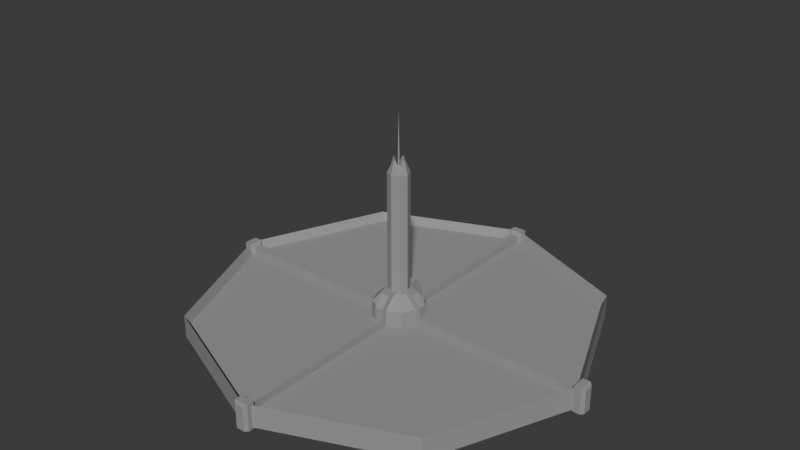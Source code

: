 # Source: Arktol.blend  (saved by Blender 4.3.34; exported with 4.5.12 LTS)
import bpy
from mathutils import Matrix  # noqa: F401  (used for matrix-valued properties, if any)

bpy.ops.wm.read_factory_settings(use_empty=True)
scene = bpy.context.scene
scene.name = 'Scene'

# ---- collections
col_collection = bpy.data.collections.new('Collection'); scene.collection.children.link(col_collection)

# ---- materials (node trees are filled in below, after node groups)
mat_material_001 = bpy.data.materials.new('Material.001')

# ---- material node trees
mat_material_001.use_nodes = True; mat_material_001.node_tree.nodes.clear()
_N = mat_material_001.node_tree.nodes; _L = mat_material_001.node_tree.links
n0 = _N.new('ShaderNodeBsdfPrincipled'); n0.name = 'Principled BSDF'; n0.location = (10, 300)
n0.inputs[0].default_value = (0.3054, 0.3054, 0.3054, 1.0)
n0.inputs[2].default_value = 1.0
n1 = _N.new('ShaderNodeOutputMaterial'); n1.name = 'Material Output'; n1.location = (300, 300)
_L.new(n0.outputs[0], n1.inputs[0])
n1.is_active_output = True

# ---- world
world_world = bpy.data.worlds.new('World'); scene.world = world_world
world_world.use_nodes = True; world_world.node_tree.nodes.clear()
_N = world_world.node_tree.nodes; _L = world_world.node_tree.links
n0 = _N.new('ShaderNodeOutputWorld'); n0.name = 'World Output'; n0.location = (300, 300)
n1 = _N.new('ShaderNodeBackground'); n1.name = 'Background'; n1.location = (10, 300)
n1.inputs[0].default_value = (0.05088, 0.05088, 0.05088, 1.0)
_L.new(n1.outputs[0], n0.inputs[0])
n0.is_active_output = True
world_world.color = (0.05088, 0.05088, 0.05088)
world_world.sun_shadow_jitter_overblur = 0.0

# ---- meshes
me_cylinder = bpy.data.meshes.new('Cylinder')
me_cylinder.from_pydata([(-7.701e-09, 1.675, -2.983), (-7.701e-09, 0.1891, 23.34), (1.182, 1.185, -2.983), (0.1119, 0.1427, 23.34), (1.672, 0.003114, -2.983), (0.1854, -0.04868, 23.34), (1.182, -1.179, -2.983), (0.1537, -0.1192, 23.34), (-7.701e-09, -1.669, -2.983), (-7.701e-09, -0.1829, 23.34), (-1.182, -1.179, -2.983), (-0.1315, -0.1284, 23.34), (-1.672, 0.003114, -2.983), (-0.186, 0.003114, 23.34), (-1.182, 1.185, -2.983), (-0.1315, 0.1346, 23.34), (0.9358, 0.3135, 24.03), (1.004, 0.003114, 24.3), (0.9358, -0.34, 24.03), (-0.9358, -0.34, 24.03), (-1.004, 0.003114, 24.3), (-0.9358, 0.3054, 24.03), (-6.707e-09, 1.119, 24.3), (0.3369, 0.9563, 24.03), (0.3369, -0.9501, 24.03), (-6.707e-09, -1.113, 24.3), (-0.3369, -0.9501, 24.03), (-0.3369, 0.9563, 24.03), (1.182, 1.185, 22.18), (-7.701e-09, 1.675, 22.18), (1.672, -0.09047, 22.18), (1.182, -1.179, 22.18), (-7.701e-09, -1.669, 22.18), (-1.182, -1.179, 22.18), (-1.672, 0.003114, 22.18), (-1.182, 1.185, 22.18), (0.0002104, -0.001198, 31.27), (0.0, 4.0, -2.1), (0.0, 4.0, 1.5), (2.828, 2.828, -2.1), (2.828, 2.828, 1.5), (4.0, 0.0, -2.1), (4.0, 0.0, 1.5), (2.828, -2.828, -2.1), (2.828, -2.828, 1.5), (0.0, -4.0, -2.1), (0.0, -4.0, 1.5), (-2.828, -2.828, -2.1), (-2.828, -2.828, 1.5), (-4.0, 0.0, -2.1), (-4.0, 0.0, 1.5), (-2.828, 2.828, -2.1), (-2.828, 2.828, 1.5), (1.937e-08, 2.08, 3.5), (1.471, 1.471, 3.5), (2.08, 0.0, 3.5), (1.471, -1.471, 3.5), (1.937e-08, -2.08, 3.5), (-1.471, -1.471, 3.5), (-2.08, 0.0, 3.5), (-1.471, 1.471, 3.5), (-3.974e-08, 31.5, -3.196), (-3.453e-08, 30.73, -1.101), (22.27, 22.27, -3.196), (21.73, 21.73, -1.101), (31.5, 1.589e-07, -3.196), (30.73, 1.589e-07, -1.101), (22.27, -22.27, -3.196), (21.73, -21.73, -1.101), (-3.974e-08, -31.5, -3.196), (-3.453e-08, -30.73, -1.101), (-22.27, -22.27, -3.196), (-21.73, -21.73, -1.101), (-31.5, 1.589e-07, -3.196), (-30.73, 1.589e-07, -1.101), (-22.27, 22.27, -3.196), (-21.73, 21.73, -1.101), (22.27, 22.27, 0.3739), (-3.974e-08, 31.5, 0.3739), (31.5, 1.589e-07, 0.3739), (22.27, -22.27, 0.3739), (-3.974e-08, -31.5, 0.3739), (-22.27, -22.27, 0.3739), (-31.5, 1.589e-07, 0.3739), (-22.27, 22.27, 0.3739), (-0.6912, -32.16, -3.464), (-0.6912, -32.16, 0.4364), (-0.6912, -30.06, -3.464), (-0.6912, -30.06, 0.1), (0.6912, -32.16, -3.464), (0.6912, -32.16, 0.4364), (0.6912, -30.06, -3.464), (0.6912, -30.06, 0.1), (-1.12, -30.53, -3.464), (-1.12, -31.7, -3.464), (-1.12, -31.7, 0.6364), (-1.12, -30.53, 0.6364), (1.12, -31.7, -3.464), (1.12, -30.53, -3.464), (1.12, -30.53, 0.6364), (1.12, -31.7, 0.6364), (-0.6912, -4.5, -3.464), (-0.6912, -4.5, 0.1), (0.6912, -4.5, -3.464), (0.6912, -4.5, 0.1), (-0.6912, -1.0, -3.464), (-0.6912, -1.0, -0.3545), (0.6912, -1.0, -3.464), (0.6912, -1.0, -0.3545), (-0.6912, -3.1, 3.7), (0.6912, -3.1, 3.7), (-0.6912, -1.0, 3.7), (0.6912, -1.0, 3.7), (0.6912, -4.5, 1.97), (-0.6912, -4.5, 1.97), (-0.6912, -1.0, 1.97), (0.6912, -1.0, 1.97), (32.62, -0.6912, -3.464), (32.62, -0.6912, 0.4364), (30.52, -0.6912, -3.464), (30.52, -0.6912, 0.1), (32.62, 0.6912, -3.464), (32.62, 0.6912, 0.4364), (30.52, 0.6912, -3.464), (30.52, 0.6912, 0.1), (30.98, -1.12, -3.464), (32.15, -1.12, -3.464), (32.15, -1.12, 0.6364), (30.98, -1.12, 0.6364), (32.15, 1.12, -3.464), (30.98, 1.12, -3.464), (30.98, 1.12, 0.6364), (32.15, 1.12, 0.6364), (4.5, -0.6912, -3.464), (4.5, -0.6912, 0.1), (4.5, 0.6912, -3.464), (4.5, 0.6912, 0.1), (1.0, -0.6912, -3.464), (1.0, -0.6912, -0.3545), (1.0, 0.6912, -3.464), (1.0, 0.6912, -0.3545), (3.1, -0.6912, 3.7), (3.1, 0.6912, 3.7), (1.0, -0.6912, 3.7), (1.0, 0.6912, 3.7), (4.5, 0.6912, 1.97), (4.5, -0.6912, 1.97), (1.0, -0.6912, 1.97), (1.0, 0.6912, 1.97), (0.6912, 32.16, -3.464), (0.6912, 32.16, 0.4364), (0.6912, 30.06, -3.464), (0.6912, 30.06, 0.1), (-0.6912, 32.16, -3.464), (-0.6912, 32.16, 0.4364), (-0.6912, 30.06, -3.464), (-0.6912, 30.06, 0.1), (1.12, 30.53, -3.464), (1.12, 31.7, -3.464), (1.12, 31.7, 0.6364), (1.12, 30.53, 0.6364), (-1.12, 31.7, -3.464), (-1.12, 30.53, -3.464), (-1.12, 30.53, 0.6364), (-1.12, 31.7, 0.6364), (0.6912, 4.5, -3.464), (0.6912, 4.5, 0.1), (-0.6912, 4.5, -3.464), (-0.6912, 4.5, 0.1), (0.6912, 1.0, -3.464), (0.6912, 1.0, -0.3545), (-0.6912, 1.0, -3.464), (-0.6912, 1.0, -0.3545), (0.6912, 3.1, 3.7), (-0.6912, 3.1, 3.7), (0.6912, 1.0, 3.7), (-0.6912, 1.0, 3.7), (-0.6912, 4.5, 1.97), (0.6912, 4.5, 1.97), (0.6912, 1.0, 1.97), (-0.6912, 1.0, 1.97), (-32.16, 0.6912, -3.464), (-32.16, 0.6912, 0.4364), (-30.06, 0.6912, -3.464), (-30.06, 0.6912, 0.1), (-32.16, -0.6912, -3.464), (-32.16, -0.6912, 0.4364), (-30.06, -0.6912, -3.464), (-30.06, -0.6912, 0.1), (-30.53, 1.12, -3.464), (-31.7, 1.12, -3.464), (-31.7, 1.12, 0.6364), (-30.53, 1.12, 0.6364), (-31.7, -1.12, -3.464), (-30.53, -1.12, -3.464), (-30.53, -1.12, 0.6364), (-31.7, -1.12, 0.6364), (-4.5, 0.6912, -3.464), (-4.5, 0.6912, 0.1), (-4.5, -0.6912, -3.464), (-4.5, -0.6912, 0.1), (-1.0, 0.6912, -3.464), (-1.0, 0.6912, -0.3545), (-1.0, -0.6912, -3.464), (-1.0, -0.6912, -0.3545), (-3.1, 0.6912, 3.7), (-3.1, -0.6912, 3.7), (-1.0, 0.6912, 3.7), (-1.0, -0.6912, 3.7), (-4.5, -0.6912, 1.97), (-4.5, 0.6912, 1.97), (-1.0, 0.6912, 1.97), (-1.0, -0.6912, 1.97)], [], [(0, 29, 28, 2), (2, 28, 30, 4), (4, 30, 31, 6), (6, 31, 32, 8), (8, 32, 33, 10), (10, 33, 34, 12), (12, 34, 35, 14), (14, 35, 29, 0), (7, 5, 36), (33, 34, 20, 19), (34, 35, 21, 20), (28, 30, 17, 16), (30, 31, 18, 17), (31, 32, 25, 24), (32, 33, 26, 25), (29, 28, 23, 22), (35, 29, 22, 27), (1, 3, 28, 29), (3, 5, 30, 28), (5, 7, 31, 30), (7, 9, 32, 31), (9, 11, 33, 32), (11, 13, 34, 33), (13, 15, 35, 34), (15, 1, 29, 35), (3, 1, 36), (1, 15, 36), (13, 11, 36), (9, 7, 36), (5, 3, 36), (15, 13, 36), (11, 9, 36), (37, 38, 40, 39), (39, 40, 42, 41), (41, 42, 44, 43), (43, 44, 46, 45), (45, 46, 48, 47), (47, 48, 50, 49), (42, 40, 54, 55), (49, 50, 52, 51), (51, 52, 38, 37), (54, 53, 60, 59, 58, 57, 56, 55), (48, 46, 57, 58), (38, 52, 60, 53), (40, 38, 53, 54), (44, 42, 55, 56), (50, 48, 58, 59), (46, 44, 56, 57), (52, 50, 59, 60), (61, 78, 77, 63), (63, 77, 79, 65), (65, 79, 80, 67), (67, 80, 81, 69), (69, 81, 82, 71), (71, 82, 83, 73), (64, 62, 76, 74, 72, 70, 68, 66), (73, 83, 84, 75), (75, 84, 78, 61), (62, 64, 77, 78), (64, 66, 79, 77), (66, 68, 80, 79), (68, 70, 81, 80), (70, 72, 82, 81), (72, 74, 83, 82), (74, 76, 84, 83), (76, 62, 78, 84), (93, 96, 88, 87), (87, 88, 102, 101), (97, 100, 90, 89), (89, 90, 86, 85), (100, 95, 86, 90), (92, 88, 96, 99), (99, 96, 95, 100), (91, 92, 99, 98), (98, 99, 100, 97), (85, 86, 95, 94), (94, 95, 96, 93), (114, 113, 110, 109), (92, 91, 103, 104), (88, 92, 104, 102), (105, 106, 108, 107), (101, 102, 106, 105), (104, 103, 107, 108), (109, 110, 112, 111), (115, 114, 109, 111), (113, 116, 112, 110), (116, 115, 111, 112), (108, 106, 115, 116), (104, 108, 116, 113), (106, 102, 114, 115), (102, 104, 113, 114), (125, 128, 120, 119), (119, 120, 134, 133), (129, 132, 122, 121), (121, 122, 118, 117), (132, 127, 118, 122), (124, 120, 128, 131), (131, 128, 127, 132), (123, 124, 131, 130), (130, 131, 132, 129), (117, 118, 127, 126), (126, 127, 128, 125), (146, 145, 142, 141), (124, 123, 135, 136), (120, 124, 136, 134), (137, 138, 140, 139), (133, 134, 138, 137), (136, 135, 139, 140), (141, 142, 144, 143), (147, 146, 141, 143), (145, 148, 144, 142), (148, 147, 143, 144), (140, 138, 147, 148), (136, 140, 148, 145), (138, 134, 146, 147), (134, 136, 145, 146), (157, 160, 152, 151), (151, 152, 166, 165), (161, 164, 154, 153), (153, 154, 150, 149), (164, 159, 150, 154), (156, 152, 160, 163), (163, 160, 159, 164), (155, 156, 163, 162), (162, 163, 164, 161), (149, 150, 159, 158), (158, 159, 160, 157), (178, 177, 174, 173), (156, 155, 167, 168), (152, 156, 168, 166), (169, 170, 172, 171), (165, 166, 170, 169), (168, 167, 171, 172), (173, 174, 176, 175), (179, 178, 173, 175), (177, 180, 176, 174), (180, 179, 175, 176), (172, 170, 179, 180), (168, 172, 180, 177), (170, 166, 178, 179), (166, 168, 177, 178), (189, 192, 184, 183), (183, 184, 198, 197), (193, 196, 186, 185), (185, 186, 182, 181), (196, 191, 182, 186), (188, 184, 192, 195), (195, 192, 191, 196), (187, 188, 195, 194), (194, 195, 196, 193), (181, 182, 191, 190), (190, 191, 192, 189), (210, 209, 206, 205), (188, 187, 199, 200), (184, 188, 200, 198), (201, 202, 204, 203), (197, 198, 202, 201), (200, 199, 203, 204), (205, 206, 208, 207), (211, 210, 205, 207), (209, 212, 208, 206), (212, 211, 207, 208), (204, 202, 211, 212), (200, 204, 212, 209), (202, 198, 210, 211), (198, 200, 209, 210)])
_uv = me_cylinder.uv_layers.new(name='UVMap')
_uv.uv.foreach_set('vector', [1.0, 0.5, 1.0, 1.0, 0.875, 1.0, 0.875, 0.5, 0.875, 0.5, 0.875, 1.0, 0.75, 1.0, 0.75, 0.5, 0.75, 0.5, 0.75, 1.0, 0.625, 1.0, 0.625, 0.5, 0.625, 0.5, 0.625, 1.0, 0.5, 1.0, 0.5, 0.5, 0.5, 0.5, 0.5, 1.0, 0.375, 1.0, 0.375, 0.5, 0.375, 0.5, 0.375, 1.0, 0.25, 1.0, 0.25, 0.5, 0.25, 0.5, 0.25, 1.0, 0.125, 1.0, 0.125, 0.5, 0.125, 0.5, 0.125, 1.0, 0.0, 1.0, 0.0, 0.5, 0.4744, 1.0, 0.4767, 1.0, 0.4744, 1.0, 0.375, 1.0, 0.25, 1.0, 0.25, 1.0, 0.375, 1.0, 0.25, 1.0, 0.125, 1.0, 0.125, 1.0, 0.25, 1.0, 0.875, 1.0, 0.75, 1.0, 0.75, 1.0, 0.875, 1.0, 0.75, 1.0, 0.625, 1.0, 0.625, 1.0, 0.75, 1.0, 0.625, 1.0, 0.5, 1.0, 0.5, 1.0, 0.625, 1.0, 0.5, 1.0, 0.375, 1.0, 0.375, 1.0, 0.5, 1.0, 1.0, 1.0, 0.875, 1.0, 0.875, 1.0, 1.0, 1.0, 0.125, 1.0, 0.0, 1.0, 0.0, 1.0, 0.125, 1.0, 0.4232, 1.0, 0.45, 1.0, 0.875, 1.0, 0.0, 1.0, 0.45, 1.0, 0.4767, 1.0, 0.75, 1.0, 0.875, 1.0, 0.4767, 1.0, 0.4744, 1.0, 0.625, 1.0, 0.75, 1.0, 0.4744, 1.0, 0.4511, 1.0, 0.5, 1.0, 0.625, 1.0, 0.4511, 1.0, 0.426, 1.0, 0.375, 1.0, 0.5, 1.0, 0.426, 1.0, 0.4065, 1.0, 0.25, 1.0, 0.375, 1.0, 0.4065, 1.0, 0.4035, 1.0, 0.125, 1.0, 0.25, 1.0, 0.4035, 1.0, 0.4232, 1.0, 0.0, 1.0, 0.125, 1.0, 0.45, 1.0, 0.4232, 1.0, 0.45, 1.0, 0.4232, 1.0, 0.4035, 1.0, 0.4232, 1.0, 0.4065, 1.0, 0.426, 1.0, 0.4065, 1.0, 0.4511, 1.0, 0.4744, 1.0, 0.4511, 1.0, 0.4767, 1.0, 0.45, 1.0, 0.4767, 1.0, 0.4035, 1.0, 0.4065, 1.0, 0.4035, 1.0, 0.426, 1.0, 0.4511, 1.0, 0.426, 1.0, 1.0, 0.5, 1.0, 1.0, 0.875, 1.0, 0.875, 0.5, 0.875, 0.5, 0.875, 1.0, 0.75, 1.0, 0.75, 0.5, 0.75, 0.5, 0.75, 1.0, 0.625, 1.0, 0.625, 0.5, 0.625, 0.5, 0.625, 1.0, 0.5, 1.0, 0.5, 0.5, 0.5, 0.5, 0.5, 1.0, 0.375, 1.0, 0.375, 0.5, 0.375, 0.5, 0.375, 1.0, 0.25, 1.0, 0.25, 0.5, 0.75, 1.0, 0.875, 1.0, 0.875, 1.0, 0.75, 1.0, 0.25, 0.5, 0.25, 1.0, 0.125, 1.0, 0.125, 0.5, 0.125, 0.5, 0.125, 1.0, 0.0, 1.0, 0.0, 0.5, 0.4197, 0.4197, 0.25, 0.49, 0.08029, 0.4197, 0.01, 0.25, 0.08029, 0.08029, 0.25, 0.01, 0.4197, 0.08029, 0.49, 0.25, 0.375, 1.0, 0.5, 1.0, 0.5, 1.0, 0.375, 1.0, 0.0, 1.0, 0.125, 1.0, 0.125, 1.0, 0.0, 1.0, 0.875, 1.0, 1.0, 1.0, 1.0, 1.0, 0.875, 1.0, 0.625, 1.0, 0.75, 1.0, 0.75, 1.0, 0.625, 1.0, 0.25, 1.0, 0.375, 1.0, 0.375, 1.0, 0.25, 1.0, 0.5, 1.0, 0.625, 1.0, 0.625, 1.0, 0.5, 1.0, 0.125, 1.0, 0.25, 1.0, 0.25, 1.0, 0.125, 1.0, 1.0, 0.5, 1.0, 1.0, 0.875, 1.0, 0.875, 0.5, 0.875, 0.5, 0.875, 1.0, 0.75, 1.0, 0.75, 0.5, 0.75, 0.5, 0.75, 1.0, 0.625, 1.0, 0.625, 0.5, 0.625, 0.5, 0.625, 1.0, 0.5, 1.0, 0.5, 0.5, 0.5, 0.5, 0.5, 1.0, 0.375, 1.0, 0.375, 0.5, 0.375, 0.5, 0.375, 1.0, 0.25, 1.0, 0.25, 0.5, 0.4122, 0.4122, 0.25, 0.4793, 0.08785, 0.4122, 0.02068, 0.25, 0.08785, 0.08785, 0.25, 0.02068, 0.4122, 0.08785, 0.4793, 0.25, 0.25, 0.5, 0.25, 1.0, 0.125, 1.0, 0.125, 0.5, 0.125, 0.5, 0.125, 1.0, 0.0, 1.0, 0.0, 0.5, 0.25, 0.4793, 0.4122, 0.4122, 0.4197, 0.4197, 0.25, 0.49, 0.4122, 0.4122, 0.4793, 0.25, 0.49, 0.25, 0.4197, 0.4197, 0.4793, 0.25, 0.4122, 0.08785, 0.4197, 0.08029, 0.49, 0.25, 0.4122, 0.08785, 0.25, 0.02068, 0.25, 0.01, 0.4197, 0.08029, 0.25, 0.02068, 0.08785, 0.08785, 0.08029, 0.08029, 0.25, 0.01, 0.08785, 0.08785, 0.02068, 0.25, 0.01, 0.25, 0.08029, 0.08029, 0.02068, 0.25, 0.08785, 0.4122, 0.08029, 0.4197, 0.01, 0.25, 0.08785, 0.4122, 0.25, 0.4793, 0.25, 0.49, 0.08029, 0.4197, 0.375, 0.1667, 0.625, 0.1667, 0.625, 0.25, 0.375, 0.25, 0.375, 0.25, 0.625, 0.25, 0.625, 0.25, 0.375, 0.25, 0.375, 0.6667, 0.625, 0.6667, 0.625, 0.75, 0.375, 0.75, 0.375, 0.75, 0.625, 0.75, 0.625, 1.0, 0.375, 1.0, 0.625, 0.6667, 0.875, 0.6667, 0.875, 0.75, 0.625, 0.75, 0.625, 0.5, 0.875, 0.5, 0.875, 0.5833, 0.625, 0.5833, 0.625, 0.5833, 0.875, 0.5833, 0.875, 0.6667, 0.625, 0.6667, 0.375, 0.5, 0.625, 0.5, 0.625, 0.5833, 0.375, 0.5833, 0.375, 0.5833, 0.625, 0.5833, 0.625, 0.6667, 0.375, 0.6667, 0.375, 0.0, 0.625, 0.0, 0.625, 0.08333, 0.375, 0.08333, 0.375, 0.08333, 0.625, 0.08333, 0.625, 0.1667, 0.375, 0.1667, 0.875, 0.5, 0.625, 0.5, 0.625, 0.5, 0.875, 0.5, 0.625, 0.5, 0.375, 0.5, 0.375, 0.5, 0.625, 0.5, 0.875, 0.5, 0.625, 0.5, 0.625, 0.5, 0.875, 0.5, 0.375, 0.25, 0.625, 0.25, 0.625, 0.5, 0.375, 0.5, 0.375, 0.25, 0.625, 0.25, 0.625, 0.25, 0.375, 0.25, 0.625, 0.5, 0.375, 0.5, 0.375, 0.5, 0.625, 0.5, 0.875, 0.5, 0.625, 0.5, 0.625, 0.5, 0.875, 0.5, 0.625, 0.25, 0.625, 0.25, 0.625, 0.25, 0.625, 0.25, 0.625, 0.5, 0.625, 0.5, 0.625, 0.5, 0.625, 0.5, 0.625, 0.5, 0.625, 0.25, 0.625, 0.25, 0.625, 0.5, 0.625, 0.5, 0.625, 0.25, 0.625, 0.25, 0.625, 0.5, 0.625, 0.5, 0.625, 0.5, 0.625, 0.5, 0.625, 0.5, 0.625, 0.25, 0.625, 0.25, 0.625, 0.25, 0.625, 0.25, 0.875, 0.5, 0.625, 0.5, 0.625, 0.5, 0.875, 0.5, 0.375, 0.1667, 0.625, 0.1667, 0.625, 0.25, 0.375, 0.25, 0.375, 0.25, 0.625, 0.25, 0.625, 0.25, 0.375, 0.25, 0.375, 0.6667, 0.625, 0.6667, 0.625, 0.75, 0.375, 0.75, 0.375, 0.75, 0.625, 0.75, 0.625, 1.0, 0.375, 1.0, 0.625, 0.6667, 0.875, 0.6667, 0.875, 0.75, 0.625, 0.75, 0.625, 0.5, 0.875, 0.5, 0.875, 0.5833, 0.625, 0.5833, 0.625, 0.5833, 0.875, 0.5833, 0.875, 0.6667, 0.625, 0.6667, 0.375, 0.5, 0.625, 0.5, 0.625, 0.5833, 0.375, 0.5833, 0.375, 0.5833, 0.625, 0.5833, 0.625, 0.6667, 0.375, 0.6667, 0.375, 0.0, 0.625, 0.0, 0.625, 0.08333, 0.375, 0.08333, 0.375, 0.08333, 0.625, 0.08333, 0.625, 0.1667, 0.375, 0.1667, 0.875, 0.5, 0.625, 0.5, 0.625, 0.5, 0.875, 0.5, 0.625, 0.5, 0.375, 0.5, 0.375, 0.5, 0.625, 0.5, 0.875, 0.5, 0.625, 0.5, 0.625, 0.5, 0.875, 0.5, 0.375, 0.25, 0.625, 0.25, 0.625, 0.5, 0.375, 0.5, 0.375, 0.25, 0.625, 0.25, 0.625, 0.25, 0.375, 0.25, 0.625, 0.5, 0.375, 0.5, 0.375, 0.5, 0.625, 0.5, 0.875, 0.5, 0.625, 0.5, 0.625, 0.5, 0.875, 0.5, 0.625, 0.25, 0.625, 0.25, 0.625, 0.25, 0.625, 0.25, 0.625, 0.5, 0.625, 0.5, 0.625, 0.5, 0.625, 0.5, 0.625, 0.5, 0.625, 0.25, 0.625, 0.25, 0.625, 0.5, 0.625, 0.5, 0.625, 0.25, 0.625, 0.25, 0.625, 0.5, 0.625, 0.5, 0.625, 0.5, 0.625, 0.5, 0.625, 0.5, 0.625, 0.25, 0.625, 0.25, 0.625, 0.25, 0.625, 0.25, 0.875, 0.5, 0.625, 0.5, 0.625, 0.5, 0.875, 0.5, 0.375, 0.1667, 0.625, 0.1667, 0.625, 0.25, 0.375, 0.25, 0.375, 0.25, 0.625, 0.25, 0.625, 0.25, 0.375, 0.25, 0.375, 0.6667, 0.625, 0.6667, 0.625, 0.75, 0.375, 0.75, 0.375, 0.75, 0.625, 0.75, 0.625, 1.0, 0.375, 1.0, 0.625, 0.6667, 0.875, 0.6667, 0.875, 0.75, 0.625, 0.75, 0.625, 0.5, 0.875, 0.5, 0.875, 0.5833, 0.625, 0.5833, 0.625, 0.5833, 0.875, 0.5833, 0.875, 0.6667, 0.625, 0.6667, 0.375, 0.5, 0.625, 0.5, 0.625, 0.5833, 0.375, 0.5833, 0.375, 0.5833, 0.625, 0.5833, 0.625, 0.6667, 0.375, 0.6667, 0.375, 0.0, 0.625, 0.0, 0.625, 0.08333, 0.375, 0.08333, 0.375, 0.08333, 0.625, 0.08333, 0.625, 0.1667, 0.375, 0.1667, 0.875, 0.5, 0.625, 0.5, 0.625, 0.5, 0.875, 0.5, 0.625, 0.5, 0.375, 0.5, 0.375, 0.5, 0.625, 0.5, 0.875, 0.5, 0.625, 0.5, 0.625, 0.5, 0.875, 0.5, 0.375, 0.25, 0.625, 0.25, 0.625, 0.5, 0.375, 0.5, 0.375, 0.25, 0.625, 0.25, 0.625, 0.25, 0.375, 0.25, 0.625, 0.5, 0.375, 0.5, 0.375, 0.5, 0.625, 0.5, 0.875, 0.5, 0.625, 0.5, 0.625, 0.5, 0.875, 0.5, 0.625, 0.25, 0.625, 0.25, 0.625, 0.25, 0.625, 0.25, 0.625, 0.5, 0.625, 0.5, 0.625, 0.5, 0.625, 0.5, 0.625, 0.5, 0.625, 0.25, 0.625, 0.25, 0.625, 0.5, 0.625, 0.5, 0.625, 0.25, 0.625, 0.25, 0.625, 0.5, 0.625, 0.5, 0.625, 0.5, 0.625, 0.5, 0.625, 0.5, 0.625, 0.25, 0.625, 0.25, 0.625, 0.25, 0.625, 0.25, 0.875, 0.5, 0.625, 0.5, 0.625, 0.5, 0.875, 0.5, 0.375, 0.1667, 0.625, 0.1667, 0.625, 0.25, 0.375, 0.25, 0.375, 0.25, 0.625, 0.25, 0.625, 0.25, 0.375, 0.25, 0.375, 0.6667, 0.625, 0.6667, 0.625, 0.75, 0.375, 0.75, 0.375, 0.75, 0.625, 0.75, 0.625, 1.0, 0.375, 1.0, 0.625, 0.6667, 0.875, 0.6667, 0.875, 0.75, 0.625, 0.75, 0.625, 0.5, 0.875, 0.5, 0.875, 0.5833, 0.625, 0.5833, 0.625, 0.5833, 0.875, 0.5833, 0.875, 0.6667, 0.625, 0.6667, 0.375, 0.5, 0.625, 0.5, 0.625, 0.5833, 0.375, 0.5833, 0.375, 0.5833, 0.625, 0.5833, 0.625, 0.6667, 0.375, 0.6667, 0.375, 0.0, 0.625, 0.0, 0.625, 0.08333, 0.375, 0.08333, 0.375, 0.08333, 0.625, 0.08333, 0.625, 0.1667, 0.375, 0.1667, 0.875, 0.5, 0.625, 0.5, 0.625, 0.5, 0.875, 0.5, 0.625, 0.5, 0.375, 0.5, 0.375, 0.5, 0.625, 0.5, 0.875, 0.5, 0.625, 0.5, 0.625, 0.5, 0.875, 0.5, 0.375, 0.25, 0.625, 0.25, 0.625, 0.5, 0.375, 0.5, 0.375, 0.25, 0.625, 0.25, 0.625, 0.25, 0.375, 0.25, 0.625, 0.5, 0.375, 0.5, 0.375, 0.5, 0.625, 0.5, 0.875, 0.5, 0.625, 0.5, 0.625, 0.5, 0.875, 0.5, 0.625, 0.25, 0.625, 0.25, 0.625, 0.25, 0.625, 0.25, 0.625, 0.5, 0.625, 0.5, 0.625, 0.5, 0.625, 0.5, 0.625, 0.5, 0.625, 0.25, 0.625, 0.25, 0.625, 0.5, 0.625, 0.5, 0.625, 0.25, 0.625, 0.25, 0.625, 0.5, 0.625, 0.5, 0.625, 0.5, 0.625, 0.5, 0.625, 0.5, 0.625, 0.25, 0.625, 0.25, 0.625, 0.25, 0.625, 0.25, 0.875, 0.5, 0.625, 0.5, 0.625, 0.5, 0.875, 0.5])
me_cylinder.materials.append(mat_material_001)
me_cylinder.update()

# ---- objects
ob_cylinder = bpy.data.objects.new('Cylinder', me_cylinder)

# ---- transforms, parenting, visibility, modifiers, constraints
ob_cylinder.location = (0.0, 0.0, 2.05)
ob_cylinder.scale = (2.2, 2.2, 2.2)

# ---- collection membership
col_collection.objects.link(ob_cylinder)

# ---- scene / render settings (as saved in the file)
scene.frame_start = 1; scene.frame_end = 250; scene.frame_set(0)
scene.render.engine = 'BLENDER_EEVEE_NEXT'
bpy.context.view_layer.update()

# ---- added for rendering (the .blend has no active camera and no usable light): camera, sun
cam_auto = bpy.data.cameras.new('AutoCamera')
cam_auto.lens = 50.0
cam_auto.sensor_width = 36.0
cam_auto.clip_end = 3489.4
ob_auto_camera = bpy.data.objects.new('AutoCamera', cam_auto)
scene.collection.objects.link(ob_auto_camera)
ob_auto_camera.location = (199.327, -238.593, 191.703)
ob_auto_camera.rotation_euler = (1.09748, -7.21219e-08, 0.694738)
scene.camera = ob_auto_camera
light_auto_sun = bpy.data.lights.new('AutoSun', 'SUN')
light_auto_sun.energy = 3.0
light_auto_sun.angle = 0.0523599
ob_auto_sun = bpy.data.objects.new('AutoSun', light_auto_sun)
scene.collection.objects.link(ob_auto_sun)
ob_auto_sun.rotation_euler = (0.872665, 0.174533, 0.523599)
bpy.context.view_layer.update()
